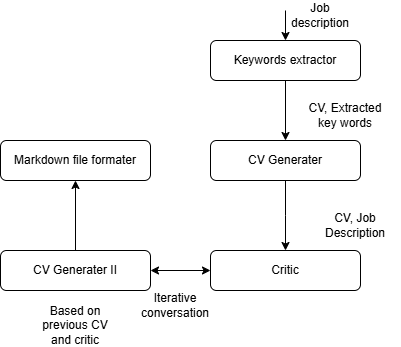

The diagram above was exported from draw.io. Its source (the exported page's mxGraphModel, read from the mxfile embedded in the PNG):
<mxGraphModel dx="794" dy="412" grid="1" gridSize="10" guides="1" tooltips="1" connect="1" arrows="1" fold="1" page="1" pageScale="1" pageWidth="1100" pageHeight="850" math="0" shadow="0">
  <root>
    <mxCell id="0" />
    <mxCell id="1" parent="0" />
    <mxCell id="ALMSzaJ5dCAUtZUVnjRM-1" value="Keywords extractor" style="rounded=1;whiteSpace=wrap;html=1;" vertex="1" parent="1">
      <mxGeometry x="290" y="120" width="150" height="40" as="geometry" />
    </mxCell>
    <mxCell id="ALMSzaJ5dCAUtZUVnjRM-5" style="edgeStyle=orthogonalEdgeStyle;rounded=0;orthogonalLoop=1;jettySize=auto;html=1;entryX=0.5;entryY=0;entryDx=0;entryDy=0;" edge="1" parent="1" target="ALMSzaJ5dCAUtZUVnjRM-1">
      <mxGeometry relative="1" as="geometry">
        <mxPoint x="365" y="90" as="sourcePoint" />
      </mxGeometry>
    </mxCell>
    <mxCell id="ALMSzaJ5dCAUtZUVnjRM-10" style="edgeStyle=orthogonalEdgeStyle;rounded=0;orthogonalLoop=1;jettySize=auto;html=1;" edge="1" parent="1" source="ALMSzaJ5dCAUtZUVnjRM-6">
      <mxGeometry relative="1" as="geometry">
        <mxPoint x="365" y="330" as="targetPoint" />
      </mxGeometry>
    </mxCell>
    <mxCell id="ALMSzaJ5dCAUtZUVnjRM-6" value="CV Generater" style="rounded=1;whiteSpace=wrap;html=1;" vertex="1" parent="1">
      <mxGeometry x="290" y="220" width="150" height="40" as="geometry" />
    </mxCell>
    <mxCell id="ALMSzaJ5dCAUtZUVnjRM-7" value="" style="endArrow=classic;html=1;rounded=0;exitX=0.5;exitY=1;exitDx=0;exitDy=0;entryX=0.5;entryY=0;entryDx=0;entryDy=0;" edge="1" parent="1" source="ALMSzaJ5dCAUtZUVnjRM-1" target="ALMSzaJ5dCAUtZUVnjRM-6">
      <mxGeometry width="50" height="50" relative="1" as="geometry">
        <mxPoint x="360" y="240" as="sourcePoint" />
        <mxPoint x="410" y="190" as="targetPoint" />
      </mxGeometry>
    </mxCell>
    <mxCell id="ALMSzaJ5dCAUtZUVnjRM-8" value="Job description" style="text;strokeColor=none;align=center;fillColor=none;html=1;verticalAlign=middle;whiteSpace=wrap;rounded=0;" vertex="1" parent="1">
      <mxGeometry x="370" y="80" width="60" height="30" as="geometry" />
    </mxCell>
    <mxCell id="ALMSzaJ5dCAUtZUVnjRM-9" value="CV, Extracted key words" style="text;strokeColor=none;align=center;fillColor=none;html=1;verticalAlign=middle;whiteSpace=wrap;rounded=0;" vertex="1" parent="1">
      <mxGeometry x="380" y="180" width="90" height="30" as="geometry" />
    </mxCell>
    <mxCell id="ALMSzaJ5dCAUtZUVnjRM-11" value="Critic" style="rounded=1;whiteSpace=wrap;html=1;" vertex="1" parent="1">
      <mxGeometry x="290" y="330" width="150" height="40" as="geometry" />
    </mxCell>
    <mxCell id="ALMSzaJ5dCAUtZUVnjRM-12" value="Based on previous CV and critic" style="text;strokeColor=none;align=center;fillColor=none;html=1;verticalAlign=middle;whiteSpace=wrap;rounded=0;" vertex="1" parent="1">
      <mxGeometry x="110" y="390" width="90" height="30" as="geometry" />
    </mxCell>
    <mxCell id="ALMSzaJ5dCAUtZUVnjRM-41" style="edgeStyle=orthogonalEdgeStyle;rounded=0;orthogonalLoop=1;jettySize=auto;html=1;" edge="1" parent="1" source="ALMSzaJ5dCAUtZUVnjRM-37">
      <mxGeometry relative="1" as="geometry">
        <mxPoint x="155" y="260" as="targetPoint" />
      </mxGeometry>
    </mxCell>
    <mxCell id="ALMSzaJ5dCAUtZUVnjRM-37" value="CV Generater II" style="rounded=1;whiteSpace=wrap;html=1;" vertex="1" parent="1">
      <mxGeometry x="80" y="330" width="150" height="40" as="geometry" />
    </mxCell>
    <mxCell id="ALMSzaJ5dCAUtZUVnjRM-39" value="CV, Job Description" style="text;strokeColor=none;align=center;fillColor=none;html=1;verticalAlign=middle;whiteSpace=wrap;rounded=0;" vertex="1" parent="1">
      <mxGeometry x="390" y="290" width="90" height="30" as="geometry" />
    </mxCell>
    <mxCell id="ALMSzaJ5dCAUtZUVnjRM-42" value="Markdown file formater" style="rounded=1;whiteSpace=wrap;html=1;" vertex="1" parent="1">
      <mxGeometry x="80" y="220" width="150" height="40" as="geometry" />
    </mxCell>
    <mxCell id="ALMSzaJ5dCAUtZUVnjRM-44" value="" style="endArrow=classic;startArrow=classic;html=1;rounded=0;exitX=1;exitY=0.5;exitDx=0;exitDy=0;" edge="1" parent="1" source="ALMSzaJ5dCAUtZUVnjRM-37" target="ALMSzaJ5dCAUtZUVnjRM-11">
      <mxGeometry width="50" height="50" relative="1" as="geometry">
        <mxPoint x="310" y="240" as="sourcePoint" />
        <mxPoint x="360" y="190" as="targetPoint" />
      </mxGeometry>
    </mxCell>
    <mxCell id="ALMSzaJ5dCAUtZUVnjRM-45" value="Iterative conversation" style="text;strokeColor=none;align=center;fillColor=none;html=1;verticalAlign=middle;whiteSpace=wrap;rounded=0;" vertex="1" parent="1">
      <mxGeometry x="210" y="370" width="90" height="30" as="geometry" />
    </mxCell>
  </root>
</mxGraphModel>